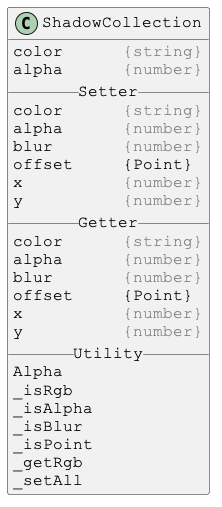

The diagram above was rendered by PlantUML. Its source (embedded in the PNG):
@startuml

skinparam DefaultFontSize 16
skinparam DefaultFontName Courier New

class ShadowCollection {
color      <color:gray>{string}</color>
alpha      <color:gray>{number}</color>
__ Setter __
color      <color:gray>{string}</color>
alpha      <color:gray>{number}</color>
blur       <color:gray>{number}</color>
offset     {Point}
x          <color:gray>{number}</color>
y          <color:gray>{number}</color>
__ Getter __
color      <color:gray>{string}</color>
alpha      <color:gray>{number}</color>
blur       <color:gray>{number}</color>
offset     {Point}
x          <color:gray>{number}</color>
y          <color:gray>{number}</color>
__ Utility __
Alpha
_isRgb
_isAlpha
_isBlur
_isPoint
_getRgb
_setAll
}

@enduml